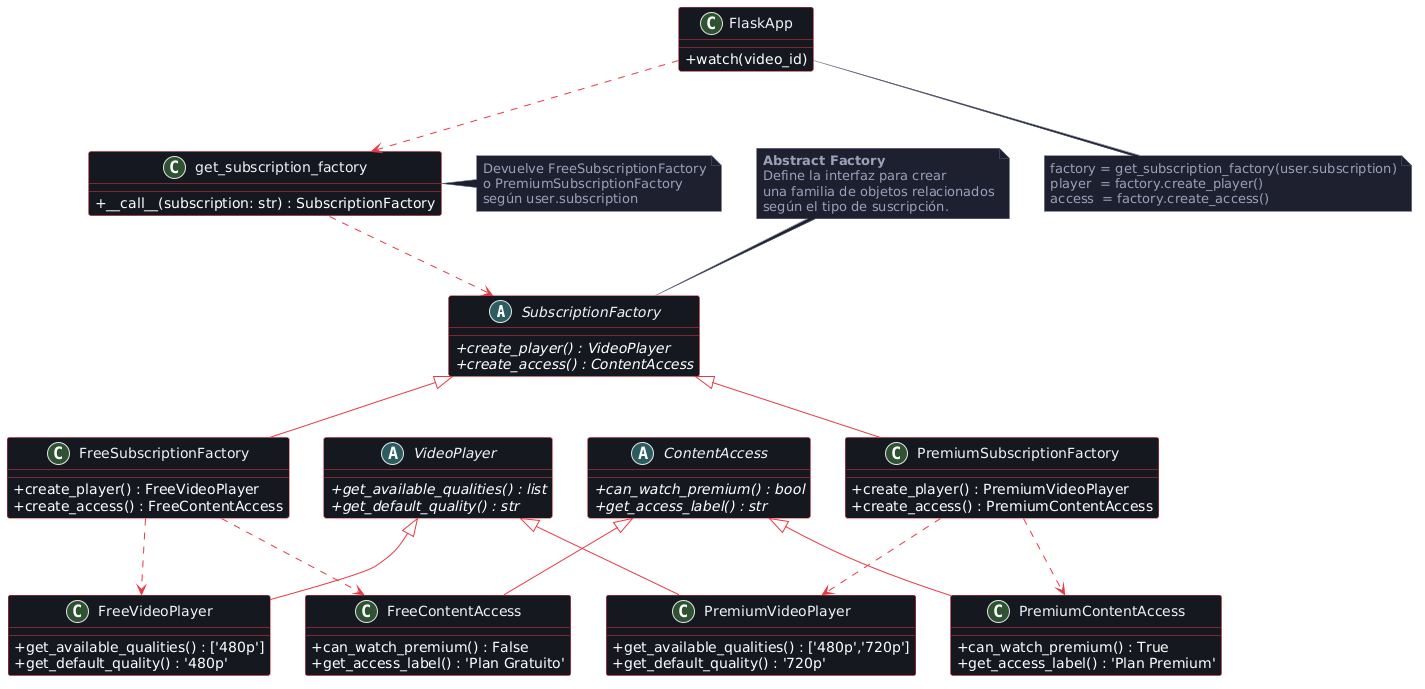

The diagram above was rendered by PlantUML. Its source (embedded in the PNG):
@startuml
skinparam classAttributeIconSize 0
skinparam backgroundColor #ffffff
skinparam class {
    BackgroundColor #161820
    BorderColor #e63946
    FontColor #f0f2f8
    ArrowColor #e63946
}
skinparam interface {
    BackgroundColor #1e2130
    BorderColor #ffd166
    FontColor #f0f2f8
}
skinparam note {
    BackgroundColor #1e2130
    BorderColor #5a607a
    FontColor #9aa0b8
}

' ─── ABSTRACT FACTORY ────────────────────────────────

abstract class SubscriptionFactory {
    {abstract} + create_player() : VideoPlayer
    {abstract} + create_access() : ContentAccess
}

note top of SubscriptionFactory
  **Abstract Factory**
  Define la interfaz para crear
  una familia de objetos relacionados
  según el tipo de suscripción.
end note

' ─── FACTORIES CONCRETOS ─────────────────────────────

class FreeSubscriptionFactory {
    + create_player() : FreeVideoPlayer
    + create_access() : FreeContentAccess
}

class PremiumSubscriptionFactory {
    + create_player() : PremiumVideoPlayer
    + create_access() : PremiumContentAccess
}

' ─── PRODUCTOS ABSTRACTOS ────────────────────────────

abstract class VideoPlayer {
    {abstract} + get_available_qualities() : list
    {abstract} + get_default_quality() : str
}

abstract class ContentAccess {
    {abstract} + can_watch_premium() : bool
    {abstract} + get_access_label() : str
}

' ─── PRODUCTOS CONCRETOS FREE ────────────────────────

class FreeVideoPlayer {
    + get_available_qualities() : ['480p']
    + get_default_quality() : '480p'
}

class FreeContentAccess {
    + can_watch_premium() : False
    + get_access_label() : 'Plan Gratuito'
}

' ─── PRODUCTOS CONCRETOS PREMIUM ─────────────────────

class PremiumVideoPlayer {
    + get_available_qualities() : ['480p','720p']
    + get_default_quality() : '720p'
}

class PremiumContentAccess {
    + can_watch_premium() : True
    + get_access_label() : 'Plan Premium'
}

' ─── SELECTOR ────────────────────────────────────────

class get_subscription_factory {
    + __call__(subscription: str) : SubscriptionFactory
}

note right of get_subscription_factory
  Devuelve FreeSubscriptionFactory
  o PremiumSubscriptionFactory
  según user.subscription
end note

' ─── CLIENTE ─────────────────────────────────────────

class FlaskApp {
    + watch(video_id)
}

note bottom of FlaskApp
  factory = get_subscription_factory(user.subscription)
  player  = factory.create_player()
  access  = factory.create_access()
end note

' ─── RELACIONES ──────────────────────────────────────

SubscriptionFactory <|-- FreeSubscriptionFactory
SubscriptionFactory <|-- PremiumSubscriptionFactory

VideoPlayer <|-- FreeVideoPlayer
VideoPlayer <|-- PremiumVideoPlayer

ContentAccess <|-- FreeContentAccess
ContentAccess <|-- PremiumContentAccess

FreeSubscriptionFactory ..> FreeVideoPlayer   : <<creates>>
FreeSubscriptionFactory ..> FreeContentAccess : <<creates>>

PremiumSubscriptionFactory ..> PremiumVideoPlayer   : <<creates>>
PremiumSubscriptionFactory ..> PremiumContentAccess : <<creates>>

get_subscription_factory ..> SubscriptionFactory : returns
FlaskApp ..> get_subscription_factory : usa en /watch
@enduml